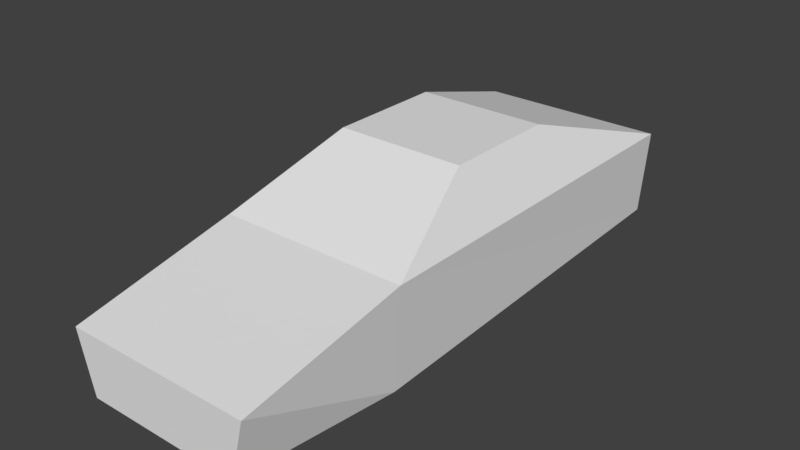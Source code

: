 # Source: car.blend  (saved by Blender 2.79.0; exported with 4.5.12 LTS)
import bpy
from mathutils import Matrix  # noqa: F401  (used for matrix-valued properties, if any)

bpy.ops.wm.read_factory_settings(use_empty=True)
scene = bpy.context.scene
scene.name = 'Scene'

# ---- collections
col_collection_1 = bpy.data.collections.new('Collection 1'); scene.collection.children.link(col_collection_1)

# ---- world
world_world = bpy.data.worlds.new('World'); scene.world = world_world
world_world.color = (0.05088, 0.05088, 0.05088)
world_world.use_sun_shadow = False
world_world.sun_shadow_jitter_overblur = 0.0
world_world.cycles.sampling_method = 'MANUAL'

# ---- meshes
me_cube_003 = bpy.data.meshes.new('Cube.003')
me_cube_003.from_pydata([(-1.377, -1.0, -1.0), (-1.473, -1.0, 1.0), (-1.377, 1.0, -0.7039), (-1.473, 1.0, 1.0), (1.377, -1.0, -1.0), (1.473, -1.0, 1.0), (1.377, 1.0, -0.7039), (1.473, 1.0, 1.0), (-1.203, -1.838, -0.8355), (-1.431, -1.838, 0.3526), (1.431, -1.838, 0.3526), (1.203, -1.838, -0.8355), (-1.0, -0.4263, 2.042), (-1.0, 0.174, 2.042), (1.0, 0.174, 2.042), (1.0, -0.4263, 2.042)], [], [(0, 1, 3, 2), (2, 3, 7, 6), (6, 7, 5, 4), (5, 1, 9, 10), (2, 6, 4, 0), (3, 1, 12, 13), (11, 10, 9, 8), (4, 5, 10, 11), (1, 0, 8, 9), (0, 4, 11, 8), (14, 13, 12, 15), (1, 5, 15, 12), (7, 3, 13, 14), (5, 7, 14, 15)])
me_cube_003.use_remesh_preserve_volume = False
me_cube_003.use_remesh_preserve_attributes = False
me_cube_003.use_mirror_vertex_groups = False
me_cube_003.update()

# ---- objects
ob_cube = bpy.data.objects.new('Cube', me_cube_003)

# ---- transforms, parenting, visibility, modifiers, constraints
ob_cube.location = (-0.2664, 1.143, 0.8383)
ob_cube.scale = (1.0, 3.031, 0.7809)
ob_cube.lineart.crease_threshold = 0.0

# ---- collection membership
col_collection_1.objects.link(ob_cube)

# ---- scene / render settings (as saved in the file)
scene.frame_start = 1; scene.frame_end = 250; scene.frame_set(1)
scene.render.engine = 'BLENDER_EEVEE_NEXT'
scene.render.resolution_percentage = 50
scene.render.dither_intensity = 0.0
scene.cycles.use_denoising = False
scene.cycles.samples = 128
scene.cycles.sampling_pattern = 'TABULATED_SOBOL'
scene.cycles.use_adaptive_sampling = False
scene.cycles.use_light_tree = False
scene.cycles.blur_glossy = 0.0
scene.cycles.sample_clamp_indirect = 0.0
scene.view_settings.view_transform = 'Standard'
bpy.context.view_layer.update()

# ---- added for rendering (the .blend has no active camera and no usable light): camera, sun
cam_auto = bpy.data.cameras.new('AutoCamera')
cam_auto.lens = 50.0
cam_auto.sensor_width = 36.0
cam_auto.clip_end = 1000.0
ob_auto_camera = bpy.data.objects.new('AutoCamera', cam_auto)
scene.collection.objects.link(ob_auto_camera)
ob_auto_camera.location = (8.4287, -10.5612, 8.20134)
ob_auto_camera.rotation_euler = (1.09748, -7.21219e-08, 0.694738)
scene.camera = ob_auto_camera
light_auto_sun = bpy.data.lights.new('AutoSun', 'SUN')
light_auto_sun.energy = 3.0
light_auto_sun.angle = 0.0523599
ob_auto_sun = bpy.data.objects.new('AutoSun', light_auto_sun)
scene.collection.objects.link(ob_auto_sun)
ob_auto_sun.rotation_euler = (0.872665, 0.174533, 0.523599)
bpy.context.view_layer.update()
